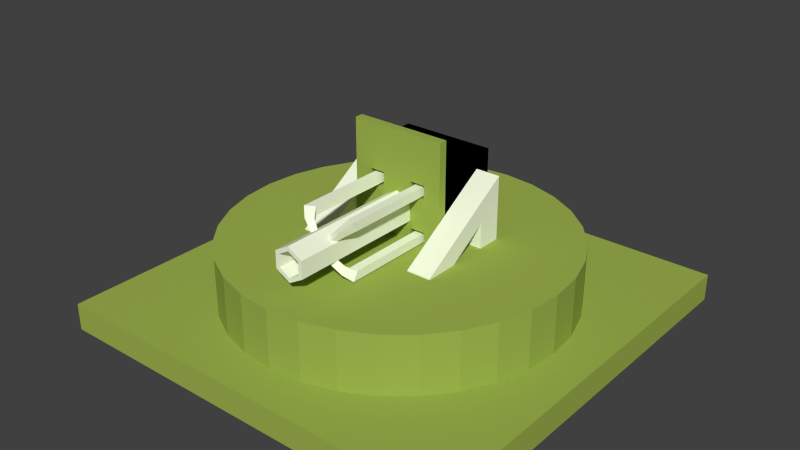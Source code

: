 # Source: turret_flak.blend  (saved by Blender 2.70.0; exported with 4.5.12 LTS)
import bpy
from mathutils import Matrix  # noqa: F401  (used for matrix-valued properties, if any)

bpy.ops.wm.read_factory_settings(use_empty=True)
scene = bpy.context.scene
scene.name = 'Scene'

# ---- collections
col_collection_1 = bpy.data.collections.new('Collection 1'); scene.collection.children.link(col_collection_1)

# ---- materials (node trees are filled in below, after node groups)
mat_khaki = bpy.data.materials.new('Khaki')
mat_khaki.alpha_threshold = 0.0
mat_khaki.use_transparent_shadow = False
mat_khaki.preview_render_type = 'CUBE'
mat_khaki.diffuse_color = (0.3446, 0.4575, 0.0791, 1.0)
mat_khaki.roughness = 0.5
mat_khaki.specular_intensity = 0.0
mat_khaki.line_color = (0.0, 0.0, 0.0, 1.0)
mat_silver = bpy.data.materials.new('Silver')
mat_silver.alpha_threshold = 0.0
mat_silver.use_transparent_shadow = False
mat_silver.diffuse_color = (0.94, 1.0, 0.7749, 1.0)
mat_silver.roughness = 0.5
mat_silver.specular_intensity = 0.4925
mat_silver.line_color = (0.0, 0.0, 0.0, 1.0)
mat_black = bpy.data.materials.new('black')
mat_black.alpha_threshold = 0.0
mat_black.use_transparent_shadow = False
mat_black.diffuse_color = (0.0, 0.0, 0.0, 1.0)
mat_black.roughness = 0.5
mat_black.specular_intensity = 0.05224
mat_black.line_color = (0.0, 0.0, 0.0, 1.0)

# ---- material node trees

# ---- world
world_world = bpy.data.worlds.new('World'); scene.world = world_world
world_world.color = (0.05088, 0.05088, 0.05088)
world_world.use_sun_shadow = False
world_world.sun_shadow_jitter_overblur = 0.0
world_world.cycles.sampling_method = 'MANUAL'
world_world.cycles.sample_map_resolution = 256

# ---- meshes
me_cube_002 = bpy.data.meshes.new('Cube.002')
me_cube_002.from_pydata([(0.0, 0.215, -1.52), (0.0, 0.745, -1.52), (0.2965, 0.215, -1.491), (0.2965, 0.745, -1.491), (0.5817, 0.215, -1.404), (0.5817, 0.745, -1.404), (0.8445, 0.215, -1.264), (0.8445, 0.745, -1.264), (1.075, 0.215, -1.075), (1.075, 0.745, -1.075), (1.264, 0.215, -0.8445), (1.264, 0.745, -0.8445), (1.404, 0.215, -0.5817), (1.404, 0.745, -0.5817), (1.491, 0.215, -0.2965), (1.491, 0.745, -0.2965), (1.52, 0.215, -2.523e-07), (1.52, 0.745, -5.914e-07), (1.491, 0.215, 0.2965), (1.491, 0.745, 0.2965), (1.404, 0.215, 0.5817), (1.404, 0.745, 0.5817), (1.264, 0.215, 0.8445), (1.264, 0.745, 0.8445), (1.075, 0.215, 1.075), (1.075, 0.745, 1.075), (0.8445, 0.215, 1.264), (0.8445, 0.745, 1.264), (0.5817, 0.215, 1.404), (0.5817, 0.745, 1.404), (0.2965, 0.215, 1.491), (0.2965, 0.745, 1.491), (-4.953e-07, 0.215, 1.52), (-4.953e-07, 0.745, 1.52), (-0.2965, 0.215, 1.491), (-0.2965, 0.745, 1.491), (-0.5817, 0.215, 1.404), (-0.5817, 0.745, 1.404), (-0.8445, 0.215, 1.264), (-0.8445, 0.745, 1.264), (-1.075, 0.215, 1.075), (-1.075, 0.745, 1.075), (-1.264, 0.215, 0.8445), (-1.264, 0.745, 0.8445), (-1.404, 0.215, 0.5817), (-1.404, 0.745, 0.5817), (-1.491, 0.215, 0.2965), (-1.491, 0.745, 0.2965), (-1.52, 0.215, -1.605e-06), (-1.52, 0.745, -1.944e-06), (-1.491, 0.215, -0.2965), (-1.491, 0.745, -0.2965), (-1.404, 0.215, -0.5817), (-1.404, 0.745, -0.5817), (-1.264, 0.215, -0.8445), (-1.264, 0.745, -0.8445), (-1.075, 0.215, -1.075), (-1.075, 0.745, -1.075), (-0.8445, 0.215, -1.264), (-0.8445, 0.745, -1.264), (-0.5817, 0.215, -1.404), (-0.5817, 0.745, -1.404), (-0.2965, 0.215, -1.491), (-0.2965, 0.745, -1.491), (-1.876, -0.01873, -1.876), (-1.876, 0.2239, -1.876), (1.876, 0.2239, -1.876), (1.876, -0.01873, -1.876), (-1.876, -0.01873, 1.876), (-1.876, 0.2239, 1.876), (1.876, 0.2239, 1.876), (1.876, -0.01873, 1.876)], [], [(0, 1, 3, 2), (2, 3, 5, 4), (4, 5, 7, 6), (6, 7, 9, 8), (8, 9, 11, 10), (10, 11, 13, 12), (12, 13, 15, 14), (14, 15, 17, 16), (16, 17, 19, 18), (18, 19, 21, 20), (20, 21, 23, 22), (22, 23, 25, 24), (24, 25, 27, 26), (26, 27, 29, 28), (28, 29, 31, 30), (30, 31, 33, 32), (32, 33, 35, 34), (34, 35, 37, 36), (36, 37, 39, 38), (38, 39, 41, 40), (40, 41, 43, 42), (42, 43, 45, 44), (44, 45, 47, 46), (46, 47, 49, 48), (48, 49, 51, 50), (50, 51, 53, 52), (52, 53, 55, 54), (54, 55, 57, 56), (56, 57, 59, 58), (58, 59, 61, 60), (3, 1, 63, 61, 59, 57, 55, 53, 51, 49, 47, 45, 43, 41, 39, 37, 35, 33, 31, 29, 27, 25, 23, 21, 19, 17, 15, 13, 11, 9, 7, 5), (62, 63, 1, 0), (60, 61, 63, 62), (0, 2, 4, 6, 8, 10, 12, 14, 16, 18, 20, 22, 24, 26, 28, 30, 32, 34, 36, 38, 40, 42, 44, 46, 48, 50, 52, 54, 56, 58, 60, 62), (68, 69, 65, 64), (69, 70, 66, 65), (70, 71, 67, 66), (71, 68, 64, 67), (64, 65, 66, 67), (71, 70, 69, 68)])
me_cube_002.materials.append(mat_khaki)
me_cube_002.use_remesh_preserve_volume = False
me_cube_002.use_remesh_preserve_attributes = False
me_cube_002.use_mirror_vertex_groups = False
me_cube_002.update()
me_cube = bpy.data.meshes.new('Cube')
me_cube.from_pydata([(-1.0, 0.009755, 1.0), (-1.0, 0.009753, -1.0), (1.0, 0.009753, -1.0), (1.0, 0.009755, 1.0), (-0.8712, 0.2201, 0.8712), (-0.8712, 0.2201, -0.8712), (0.8712, 0.2201, -0.8712), (0.8712, 0.2201, 0.8712), (0.0, 0.2201, -0.8712), (0.0, 0.009753, -1.0), (0.0, 0.2201, 0.8712), (0.0, 0.009755, 1.0), (-0.5, 0.009753, -1.0), (-0.4356, 0.2201, 0.8712), (-0.4356, 0.2201, -0.8712), (-0.5, 0.009755, 1.0), (0.4356, 0.2201, -0.8712), (0.5, 0.009755, 1.0), (0.5, 0.009753, -1.0), (0.4356, 0.2201, 0.8712), (-0.75, 0.009753, -1.0), (-0.6534, 0.2201, 0.8712), (-0.6534, 0.2201, -0.8712), (-0.75, 0.009755, 1.0), (0.6534, 0.2201, -0.8712), (0.75, 0.009755, 1.0), (0.75, 0.009753, -1.0), (0.6534, 0.2201, 0.8712), (-0.8712, 0.2201, -1.408e-07), (-1.0, 0.009754, -6.24e-09), (0.8712, 0.2201, -1.408e-07), (1.0, 0.009754, -6.24e-09), (0.0, 0.2201, -1.408e-07), (-0.4356, 0.2201, -1.408e-07), (0.4356, 0.2201, -1.408e-07), (-0.6534, 0.2201, -1.408e-07), (0.6534, 0.2201, -1.408e-07), (-0.8712, 0.2201, -0.4356), (1.0, 0.009754, -0.5), (-1.0, 0.009754, -0.5), (0.8712, 0.2201, -0.4356), (0.0, 0.2201, -0.4356), (-0.4356, 0.2201, -0.4356), (0.4356, 0.2201, -0.4356), (-0.6534, 0.2201, -0.4356), (0.6534, 0.2201, -0.4356), (-1.0, 0.009754, 0.5), (0.8712, 0.2201, 0.4356), (0.0, 0.2201, 0.4356), (-0.4356, 0.2201, 0.4356), (0.4356, 0.2201, 0.4356), (-0.6534, 0.2201, 0.4356), (0.6534, 0.2201, 0.4356), (-0.8712, 0.2201, 0.4356), (1.0, 0.009754, 0.5), (-1.0, 0.009754, 0.5), (0.8712, 0.2201, 0.4356), (0.0, 0.2201, 0.4356), (-0.4356, 0.2201, 0.4356), (0.4356, 0.2201, 0.4356), (-0.6534, 0.2201, 0.4356), (0.6534, 0.2201, 0.4356), (-0.8712, 0.2201, 0.4356), (1.0, 0.009754, 0.5), (-0.8712, 0.2201, -0.2178), (1.0, 0.009754, -0.25), (-1.0, 0.009754, -0.25), (0.8712, 0.2201, -0.2178), (0.0, 0.2201, -0.2178), (-0.4356, 0.2201, -0.2178), (0.4356, 0.2201, -0.2178), (-0.6534, 0.2201, -0.2178), (0.6534, 0.2201, -0.2178), (-1.0, 0.009754, 0.25), (0.8712, 0.2201, 0.2178), (0.0, 0.2201, 0.2178), (-0.4356, 0.2201, 0.2178), (0.4356, 0.2201, 0.2178), (-0.6534, 0.2201, 0.2178), (0.6534, 0.2201, 0.2178), (-0.8712, 0.2201, 0.2178), (1.0, 0.009754, 0.25), (-0.4356, 0.7515, -0.4356), (0.4356, 0.7515, -0.4356), (-0.6534, 0.7515, -0.4356), (0.6534, 0.7515, -0.4356), (-0.4356, 0.7515, 0.4356), (0.4356, 0.7515, 0.4356), (-0.6534, 0.7515, 0.4356), (0.6534, 0.7515, 0.4356), (-0.4356, 0.7515, -0.2178), (0.4356, 0.7515, -0.2178), (-0.6534, 0.7515, -0.2178), (0.6534, 0.7515, -0.2178), (-0.4356, 0.8887, 0.2178), (0.4356, 0.8887, 0.2178), (-0.6534, 0.8887, 0.2178), (0.6534, 0.8887, 0.2178), (-0.4356, 1.103, -0.4356), (0.4356, 1.103, -0.4356), (-0.6534, 1.103, -0.4356), (0.6534, 1.103, -0.4356), (-0.4356, 0.9739, -0.2178), (0.4356, 0.9739, -0.2178), (-0.6534, 0.9739, -0.2178), (0.6534, 0.9739, -0.2178), (-0.4356, 1.305, -0.4356), (0.4356, 1.305, -0.4356), (-0.6534, 1.305, -0.4356), (0.6534, 1.305, -0.4356), (-0.4356, 1.168, -0.2178), (0.4356, 1.168, -0.2178), (-0.6534, 1.168, -0.2178), (0.6534, 1.168, -0.2178), (0.5445, 1.305, -0.4356), (-0.5445, 1.305, -0.4356), (-0.6534, 0.6881, 0.2178), (-0.6534, 0.5547, 0.4356), (-0.4356, 0.5547, 0.4356), (-0.4356, 0.6881, 0.2178), (0.6534, 0.5547, 0.4356), (0.6534, 0.6881, 0.2178), (0.4356, 0.6881, 0.2178), (0.4356, 0.5547, 0.4356)], [], [(37, 5, 1, 39), (24, 6, 2, 26), (47, 7, 3, 54), (21, 4, 0, 23), (44, 22, 5, 37), (14, 8, 9, 12), (19, 10, 11, 17), (43, 16, 8, 41), (10, 13, 15, 11), (41, 8, 14, 42), (22, 14, 12, 20), (8, 16, 18, 9), (27, 19, 17, 25), (45, 24, 16, 43), (13, 21, 23, 15), (42, 14, 22, 44), (5, 22, 20, 1), (16, 24, 26, 18), (7, 27, 25, 3), (40, 6, 24, 45), (80, 28, 29, 73), (67, 30, 31, 65), (78, 35, 28, 80), (77, 34, 32, 75), (75, 32, 33, 76), (79, 36, 34, 77), (76, 33, 35, 78), (74, 30, 36, 79), (64, 37, 39, 66), (71, 44, 37, 64), (70, 43, 41, 68), (68, 41, 42, 69), (42, 44, 84, 82), (94, 119, 102, 110), (67, 40, 45, 72), (6, 40, 38, 2), (74, 47, 54, 81), (4, 53, 46, 0), (21, 51, 53, 4), (19, 50, 48, 10), (10, 48, 49, 13), (27, 52, 50, 19), (13, 49, 51, 21), (7, 47, 52, 27), (52, 47, 56, 61), (51, 49, 58, 60), (50, 52, 61, 59), (49, 48, 57, 58), (48, 50, 59, 57), (53, 51, 60, 62), (46, 53, 62, 55), (54, 47, 56, 63), (40, 67, 65, 38), (28, 64, 66, 29), (35, 71, 64, 28), (34, 70, 68, 32), (32, 68, 69, 33), (36, 72, 70, 34), (33, 69, 71, 35), (30, 67, 72, 36), (53, 80, 73, 46), (51, 78, 80, 53), (50, 77, 75, 48), (48, 75, 76, 49), (118, 119, 94, 86), (116, 117, 88, 96), (47, 74, 79, 52), (30, 74, 81, 31), (91, 93, 105, 103), (92, 90, 102, 104), (111, 95, 97, 113), (44, 71, 92, 84), (69, 42, 82, 90), (117, 118, 86, 88), (70, 72, 93, 91), (120, 121, 97, 89), (122, 123, 87, 95), (72, 45, 85, 93), (97, 121, 105, 113), (45, 43, 83, 85), (43, 70, 91, 83), (71, 69, 90, 92), (123, 120, 89, 87), (93, 85, 101, 105), (84, 92, 104, 100), (83, 91, 103, 99), (90, 82, 98, 102), (82, 84, 100, 98), (85, 83, 99, 101), (113, 109, 114, 107, 111), (110, 106, 115, 108, 112), (105, 101, 109, 113), (100, 104, 112, 108), (99, 103, 111, 107), (102, 98, 106, 110), (98, 100, 108, 115, 106), (101, 99, 107, 114, 109), (76, 78, 116, 119), (49, 76, 119, 118), (78, 51, 117, 116), (51, 49, 118, 117), (52, 79, 121, 120), (77, 50, 123, 122), (79, 77, 122, 121), (50, 52, 120, 123), (116, 96, 112, 104), (89, 97, 95, 87), (121, 122, 103, 105), (122, 95, 111, 103), (86, 94, 96, 88), (112, 96, 94, 110), (119, 116, 104, 102)])
me_cube.materials.append(mat_silver)
me_cube.use_remesh_preserve_volume = False
me_cube.use_remesh_preserve_attributes = False
me_cube.use_mirror_vertex_groups = False
me_cube.update()
me_cube_003 = bpy.data.meshes.new('Cube.003')
me_cube_003.from_pydata([(-0.6724, -1.0, 1.0), (-0.6724, 1.0, 1.0), (-0.6724, 1.0, -1.0), (-0.6724, -1.0, -1.0), (0.6724, -1.0, 1.0), (0.6724, -1.0, -1.0), (-0.4341, 0.2091, 1.0), (-0.4341, -0.2091, 1.0), (0.4341, 0.2091, 1.0), (0.215, 0.2091, 1.0), (-0.215, 0.4039, 1.0), (-0.215, 0.2091, 1.0), (-0.4341, 0.4039, 1.0), (-0.4341, -0.4039, 1.0), (0.6724, 1.0, 1.0), (0.6724, 1.0, -1.0), (-0.4341, 0.2091, -1.0), (-0.4341, -0.2091, -1.0), (-0.4341, -0.4039, -1.0), (0.215, 0.2091, -1.0), (-0.215, 0.4039, -1.0), (-0.4341, 0.4039, -1.0), (-0.215, 0.2091, -1.0), (0.4341, 0.2091, -1.0), (-0.215, -0.2091, -1.0), (0.4341, -0.2091, 1.0), (0.4341, -0.4039, 1.0), (0.215, -0.4039, 1.0), (-0.215, -0.4039, 1.0), (-0.215, -0.4039, -1.0), (0.215, -0.4039, -1.0), (0.4341, -0.4039, -1.0), (0.4341, -0.2091, -1.0), (-0.215, -0.2091, 1.0), (0.215, -0.2091, 1.0), (0.215, 0.4039, 1.0), (0.4341, 0.4039, 1.0), (0.4341, 0.4039, -1.0), (0.215, 0.4039, -1.0), (0.215, -0.2091, -1.0)], [], [(0, 1, 2, 3), (4, 0, 3, 5), (6, 7, 8, 9, 1, 10, 11), (6, 12, 10, 1, 0, 13, 7), (1, 14, 15, 2), (16, 17, 18, 3, 2, 19, 20, 21), (16, 22, 20, 19, 23, 24, 17), (14, 4, 5, 15), (0, 4, 14, 8, 25, 26, 27, 28, 13), (3, 18, 29, 30, 31, 32, 23, 15, 5), (7, 13, 18, 17), (8, 7, 33, 28, 27, 34, 25), (9, 8, 23, 19), (1, 9, 35, 36, 8, 14), (2, 15, 23, 37, 38, 19), (23, 32, 39, 30, 29, 24), (33, 7, 17, 24), (26, 25, 32, 31), (27, 26, 31, 30), (13, 28, 29, 18), (28, 33, 24, 29), (34, 27, 30, 39), (25, 34, 39, 32), (35, 9, 19, 38), (8, 36, 37, 23), (36, 35, 38, 37), (12, 6, 16, 21), (10, 12, 21, 20), (6, 11, 22, 16), (11, 10, 20, 22)])
me_cube_003.materials.append(mat_khaki)
me_cube_003.use_remesh_preserve_volume = False
me_cube_003.use_remesh_preserve_attributes = False
me_cube_003.use_mirror_vertex_groups = False
me_cube_003.update()
me_cylinder = bpy.data.meshes.new('Cylinder')
me_cylinder.from_pydata([(0.0, 0.07, -0.3469), (0.0, 0.07, 0.3665), (0.06062, 0.035, -0.3469), (0.06062, 0.035, 0.3665), (0.06062, -0.035, -0.3469), (0.06062, -0.035, 0.3665), (-6.12e-09, -0.07, -0.3469), (-6.12e-09, -0.07, 0.3665), (-0.06062, -0.035, -0.3469), (-0.06062, -0.035, 0.3665), (-0.06062, 0.035, -0.3469), (-0.06062, 0.035, 0.3665), (-0.19, -0.19, -0.4883), (-0.19, 0.19, -0.4883), (0.19, 0.19, -0.4883), (0.19, -0.19, -0.4883), (-0.19, -0.19, -0.3081), (-0.19, 0.19, -0.3081), (0.19, 0.19, -0.3081), (0.19, -0.19, -0.3081), (0.04429, 0.02557, 0.3665), (6.49e-10, 0.05114, 0.3665), (0.04429, -0.02557, 0.3665), (-3.524e-09, -0.05114, 0.3665), (-0.04429, -0.02557, 0.3665), (-0.04429, 0.02557, 0.3665), (0.04429, 0.02557, 0.2496), (4.709e-08, 0.05114, 0.2496), (0.04429, -0.02557, 0.2496), (4.291e-08, -0.05114, 0.2496), (-0.04429, -0.02557, 0.2496), (-0.04429, 0.02557, 0.2496)], [], [(0, 1, 3, 2), (2, 3, 5, 4), (4, 5, 7, 6), (6, 7, 9, 8), (21, 25, 31, 27), (10, 11, 1, 0), (8, 9, 11, 10), (0, 2, 4, 6, 8, 10), (16, 17, 13, 12), (17, 18, 14, 13), (18, 19, 15, 14), (19, 16, 12, 15), (12, 13, 14, 15), (19, 18, 17, 16), (21, 20, 3, 1), (20, 22, 5, 3), (22, 23, 7, 5), (23, 24, 9, 7), (24, 25, 11, 9), (25, 21, 1, 11), (26, 27, 31, 30, 29, 28), (25, 24, 30, 31), (24, 23, 29, 30), (23, 22, 28, 29), (22, 20, 26, 28), (20, 21, 27, 26)])
me_cylinder.polygons.foreach_set('material_index', [0, 0, 0, 0, 0, 0, 0, 0, 1, 1, 1, 1, 1, 1, 0, 0, 0, 0, 0, 0, 1, 0, 0, 0, 0, 0])
_ca = me_cylinder.color_attributes.new('Col', 'BYTE_COLOR', 'CORNER')
_ca.data.foreach_set('color', [1.0, 1.0, 1.0, 1.0, 1.0, 1.0, 1.0, 1.0, 1.0, 1.0, 1.0, 1.0, 1.0, 1.0, 1.0, 1.0, 1.0, 1.0, 1.0, 1.0, 1.0, 1.0, 1.0, 1.0, 1.0, 1.0, 1.0, 1.0, 1.0, 1.0, 1.0, 1.0, 1.0, 1.0, 1.0, 1.0, 1.0, 1.0, 1.0, 1.0, 1.0, 1.0, 1.0, 1.0, 1.0, 1.0, 1.0, 1.0, 1.0, 1.0, 1.0, 1.0, 1.0, 1.0, 1.0, 1.0, 1.0, 1.0, 1.0, 1.0, 1.0, 1.0, 1.0, 1.0, 0.9911, 0.9911, 0.9911, 0.9961, 0.9911, 0.9911, 0.9911, 0.9961, 0.9911, 0.9911, 0.9911, 0.9961, 0.9911, 0.9911, 0.9911, 0.9961, 1.0, 1.0, 1.0, 1.0, 1.0, 1.0, 1.0, 1.0, 1.0, 1.0, 1.0, 1.0, 1.0, 1.0, 1.0, 1.0, 1.0, 1.0, 1.0, 1.0, 1.0, 1.0, 1.0, 1.0, 1.0, 1.0, 1.0, 1.0, 1.0, 1.0, 1.0, 1.0, 1.0, 1.0, 1.0, 1.0, 1.0, 1.0, 1.0, 1.0, 1.0, 1.0, 1.0, 1.0, 1.0, 1.0, 1.0, 1.0, 1.0, 1.0, 1.0, 1.0, 1.0, 1.0, 1.0, 1.0, 1.0, 1.0, 1.0, 1.0, 1.0, 1.0, 1.0, 1.0, 1.0, 1.0, 1.0, 1.0, 1.0, 1.0, 1.0, 1.0, 1.0, 1.0, 1.0, 1.0, 1.0, 1.0, 1.0, 1.0, 1.0, 1.0, 1.0, 1.0, 1.0, 1.0, 1.0, 1.0, 1.0, 1.0, 1.0, 1.0, 1.0, 1.0, 1.0, 1.0, 1.0, 1.0, 1.0, 1.0, 1.0, 1.0, 1.0, 1.0, 1.0, 1.0, 1.0, 1.0, 1.0, 1.0, 1.0, 1.0, 1.0, 1.0, 1.0, 1.0, 1.0, 1.0, 1.0, 1.0, 1.0, 1.0, 1.0, 1.0, 1.0, 1.0, 1.0, 1.0, 1.0, 1.0, 1.0, 1.0, 1.0, 1.0, 1.0, 1.0, 1.0, 1.0, 1.0, 1.0, 1.0, 1.0, 1.0, 1.0, 1.0, 1.0, 1.0, 1.0, 1.0, 1.0, 1.0, 1.0, 0.9911, 0.9911, 0.9911, 0.9961, 0.9911, 0.9911, 0.9911, 0.9961, 1.0, 1.0, 1.0, 1.0, 1.0, 1.0, 1.0, 1.0, 0.9911, 0.9911, 0.9911, 0.9961, 1.0, 1.0, 1.0, 1.0, 1.0, 1.0, 1.0, 1.0, 1.0, 1.0, 1.0, 1.0, 1.0, 1.0, 1.0, 1.0, 1.0, 1.0, 1.0, 1.0, 1.0, 1.0, 1.0, 1.0, 1.0, 1.0, 1.0, 1.0, 1.0, 1.0, 1.0, 1.0, 1.0, 1.0, 1.0, 1.0, 1.0, 1.0, 1.0, 1.0, 1.0, 1.0, 1.0, 1.0, 1.0, 1.0, 1.0, 1.0, 0.9911, 0.9911, 0.9911, 0.9961, 1.0, 1.0, 1.0, 1.0, 1.0, 1.0, 1.0, 1.0, 0.9911, 0.9911, 0.9911, 0.9961, 0.9911, 0.9911, 0.9911, 0.9961, 1.0, 1.0, 1.0, 1.0, 1.0, 1.0, 1.0, 1.0, 0.9911, 0.9911, 0.9911, 0.9961, 0.9911, 0.9911, 0.9911, 0.9961, 0.9911, 0.9911, 0.9911, 0.9961, 1.0, 1.0, 1.0, 1.0, 1.0, 1.0, 1.0, 1.0, 1.0, 1.0, 1.0, 1.0, 0.9911, 0.9911, 0.9911, 0.9961, 1.0, 1.0, 1.0, 1.0, 1.0, 1.0, 1.0, 1.0, 0.9911, 0.9911, 0.9911, 0.9961, 1.0, 1.0, 1.0, 1.0, 1.0, 1.0, 1.0, 1.0, 1.0, 1.0, 1.0, 1.0, 1.0, 1.0, 1.0, 1.0, 1.0, 1.0, 1.0, 1.0, 1.0, 1.0, 1.0, 1.0, 1.0, 1.0, 1.0, 1.0, 1.0, 1.0, 1.0, 1.0, 1.0, 1.0, 1.0, 1.0, 0.9911, 0.9911, 0.9911, 0.9961, 0.9911, 0.9911, 0.9911, 0.9961, 1.0, 1.0, 1.0, 1.0, 0.9911, 0.9911, 0.9911, 0.9961, 0.9911, 0.9911, 0.9911, 0.9961, 0.9911, 0.9911, 0.9911, 0.9961, 0.9911, 0.9911, 0.9911, 0.9961])
me_cylinder.materials.append(mat_silver)
me_cylinder.materials.append(mat_black)
me_cylinder.use_remesh_preserve_volume = False
me_cylinder.use_remesh_preserve_attributes = False
me_cylinder.use_mirror_vertex_groups = False
me_cylinder.update()
me_cube_007 = bpy.data.meshes.new('Cube.007')
me_cube_007.from_pydata([(-11.22, 9.85, 1.0), (-11.22, 11.85, 1.091), (-11.22, 11.85, -1.0), (-11.22, 9.85, -1.0), (-9.22, 9.85, 1.0), (-9.22, 9.85, -1.0), (-9.22, 11.85, 1.0), (-9.22, 11.85, -1.0), (-6.279, 5.642, 1.231), (-5.908, 6.751, 1.302), (-5.651, 6.412, 1.231), (-5.222, 6.698, 1.231), (-9.653, 10.2, 1.206), (-9.653, 8.715, 1.125), (-8.166, 8.715, 1.125), (-8.166, 10.2, 1.125)], [], [(0, 1, 2, 3), (4, 0, 3, 5), (1, 6, 7, 2), (6, 4, 5, 7), (10, 11, 9, 8), (12, 13, 8, 9), (13, 14, 10, 8), (15, 12, 9, 11), (14, 15, 11, 10), (1, 0, 13, 12), (0, 4, 14, 13), (6, 1, 12, 15), (4, 6, 15, 14)])
me_cube_007.materials.append(mat_silver)
me_cube_007.use_remesh_preserve_volume = False
me_cube_007.use_remesh_preserve_attributes = False
me_cube_007.use_mirror_vertex_groups = False
me_cube_007.update()

# ---- objects
ob_base = bpy.data.objects.new('base', me_cube_002)
ob_platform = bpy.data.objects.new('platform', me_cube)
ob_launcher = bpy.data.objects.new('launcher', me_cube_003)
ob_barrel = bpy.data.objects.new('barrel', me_cylinder)
ob_support4 = bpy.data.objects.new('support4', me_cube_007)
ob_support3 = bpy.data.objects.new('support3', me_cube_007)
ob_support2 = bpy.data.objects.new('support2', me_cube_007)
ob_support1 = bpy.data.objects.new('support1', me_cube_007)

# ---- transforms, parenting, visibility, modifiers, constraints
ob_base.location = (0.0, 0.0, 0.0)
ob_base.rotation_euler = (1.571, 0.0, 0.0)
ob_base.hide_viewport = True
ob_base.lineart.crease_threshold = 0.0
ob_platform.parent = ob_base
ob_platform.matrix_parent_inverse = Matrix(((1.0, 0.0, 0.0, 0.0), (0.0, -6.398e-07, 1.0, 0.0), (0.0, -1.0, -6.398e-07, 0.0), (0.0, 0.0, 0.0, 1.0)))
ob_platform.location = (0.0, 0.0, 0.0)
ob_platform.rotation_euler = (1.571, 0.0, 0.0)
ob_platform.lineart.crease_threshold = 0.0
ob_launcher.parent = ob_platform
ob_launcher.matrix_parent_inverse = Matrix(((1.0, 0.0, 0.0, 0.0), (0.0, -6.398e-07, 1.0, 0.0), (0.0, -1.0, -6.398e-07, 0.0), (0.0, 0.0, 0.0, 1.0)))
ob_launcher.location = (0.0, 0.0, 1.002)
ob_launcher.rotation_euler = (1.571, -0.0, 0.0)
ob_launcher.scale = (0.6366, 0.6741, 0.03696)
ob_launcher.lineart.crease_threshold = 0.0
ob_barrel.parent = ob_launcher
ob_barrel.matrix_parent_inverse = Matrix(((1.571, 0.0, 0.0, -0.0), (0.0, 1.483, 0.0, -0.0), (0.0, 0.0, 27.06, -48.76), (0.0, 0.0, 0.0, 1.0)))
ob_barrel.location = (0.0, 0.0, 2.262)
ob_barrel.scale = (2.199, 2.199, 2.199)
ob_barrel.lineart.crease_threshold = 0.0
ob_support4.parent = ob_launcher
ob_support4.matrix_parent_inverse = Matrix(((2.497, 0.0, 0.0, -0.0), (0.0, 2.358, 0.0, -0.0), (0.0, 0.0, 43.0, -69.5), (0.0, 0.0, 0.0, 1.0)))
ob_support4.location = (-0.13, 0.13, 1.778)
ob_support4.rotation_euler = (0.0, 0.0, 3.142)
ob_support4.scale = (0.02544, 0.02396, 0.3366)
ob_support4.lock_location = (True, True, False)
ob_support4.lineart.crease_threshold = 0.0
ob_support3.parent = ob_launcher
ob_support3.matrix_parent_inverse = Matrix(((2.497, 0.0, 0.0, -0.0), (0.0, 2.358, 0.0, -0.0), (0.0, 0.0, 43.0, -69.5), (0.0, 0.0, 0.0, 1.0)))
ob_support3.location = (0.13, 0.13, 1.778)
ob_support3.rotation_euler = (0.0, 0.0, 1.571)
ob_support3.scale = (0.02544, 0.02396, 0.3366)
ob_support3.lock_location = (True, True, False)
ob_support3.lineart.crease_threshold = 0.0
ob_support2.parent = ob_launcher
ob_support2.matrix_parent_inverse = Matrix(((2.497, 0.0, 0.0, -0.0), (0.0, 2.358, 0.0, -0.0), (0.0, 0.0, 43.0, -69.5), (0.0, 0.0, 0.0, 1.0)))
ob_support2.location = (-0.13, -0.13, 1.778)
ob_support2.rotation_euler = (0.0, 0.0, -1.571)
ob_support2.scale = (0.02544, 0.02396, 0.3366)
ob_support2.lineart.crease_threshold = 0.0
ob_support1.parent = ob_launcher
ob_support1.matrix_parent_inverse = Matrix(((2.497, 0.0, 0.0, -0.0), (0.0, 2.358, 0.0, -0.0), (0.0, 0.0, 43.0, -69.5), (0.0, 0.0, 0.0, 1.0)))
ob_support1.location = (0.13, -0.13, 1.778)
ob_support1.scale = (0.02544, 0.02396, 0.3366)
ob_support1.lock_location = (True, True, False)
ob_support1.lineart.crease_threshold = 0.0

# ---- collection membership
col_collection_1.objects.link(ob_base)
col_collection_1.objects.link(ob_platform)
col_collection_1.objects.link(ob_launcher)
col_collection_1.objects.link(ob_barrel)
col_collection_1.objects.link(ob_support4)
col_collection_1.objects.link(ob_support3)
col_collection_1.objects.link(ob_support2)
col_collection_1.objects.link(ob_support1)

# ---- scene / render settings (as saved in the file)
scene.frame_start = 1; scene.frame_end = 250; scene.frame_set(1)
scene.render.engine = 'BLENDER_EEVEE_NEXT'
scene.render.resolution_percentage = 50
scene.render.dither_intensity = 0.0
scene.cycles.use_denoising = False
scene.cycles.samples = 10
scene.cycles.sampling_pattern = 'TABULATED_SOBOL'
scene.cycles.light_sampling_threshold = 0.0
scene.cycles.use_adaptive_sampling = False
scene.cycles.use_light_tree = False
scene.cycles.blur_glossy = 0.0
scene.cycles.volume_bounces = 1
scene.cycles.pixel_filter_type = 'GAUSSIAN'
scene.cycles.sample_clamp_indirect = 0.0
scene.view_settings.view_transform = 'Standard'
bpy.context.view_layer.update()

# ---- added for rendering (the .blend has no active camera and no usable light): camera, sun
cam_auto = bpy.data.cameras.new('AutoCamera')
cam_auto.lens = 50.0
cam_auto.sensor_width = 36.0
cam_auto.clip_end = 1000.0
ob_auto_camera = bpy.data.objects.new('AutoCamera', cam_auto)
scene.collection.objects.link(ob_auto_camera)
ob_auto_camera.location = (5.15324, -6.18389, 4.95138)
ob_auto_camera.rotation_euler = (1.09748, -7.21219e-08, 0.694738)
scene.camera = ob_auto_camera
light_auto_sun = bpy.data.lights.new('AutoSun', 'SUN')
light_auto_sun.energy = 3.0
light_auto_sun.angle = 0.0523599
ob_auto_sun = bpy.data.objects.new('AutoSun', light_auto_sun)
scene.collection.objects.link(ob_auto_sun)
ob_auto_sun.rotation_euler = (0.872665, 0.174533, 0.523599)
bpy.context.view_layer.update()
